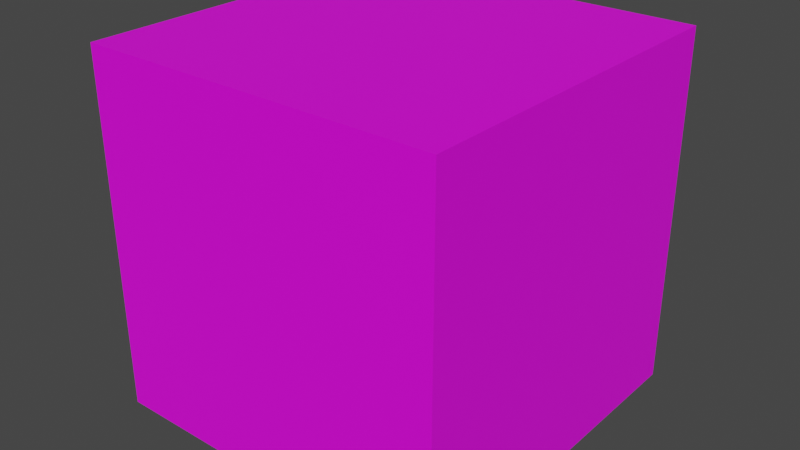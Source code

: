 # Source: wall.blend  (saved by Blender 2.81.16; exported with 4.5.12 LTS)
import bpy
from mathutils import Matrix  # noqa: F401  (used for matrix-valued properties, if any)

bpy.ops.wm.read_factory_settings(use_empty=True)
scene = bpy.context.scene
scene.name = 'Scene'

# ---- images (referenced by path relative to the original .blend; pixels are not part of the script)
import os
ASSET_DIR = os.environ.get("B2B_ASSET_DIR", "")  # directory of the original .blend (textures are referenced by path, not embedded)
HERE = os.path.dirname(os.path.abspath(__file__))  # packed textures are extracted next to this script under _unpacked/

def load_image(name, relpath, width, height, colorspace="sRGB"):
    """Load a texture the original file referenced (path relative to the .blend, or extracted next to this script)."""
    p = next((c for c in (os.path.join(HERE, relpath), os.path.join(ASSET_DIR, relpath)) if relpath and os.path.exists(c)), "")
    if p:
        img = bpy.data.images.load(p, check_existing=True)
        img.name = name
    else:  # same state as the original file: an image datablock whose file is absent (Cycles renders it pink)
        img = bpy.data.images.new(name, width, height)
        img.source = "FILE"
        img.filepath = "//" + (relpath or name)
    img.colorspace_settings.name = colorspace
    return img
img_wall_bmp = load_image('wall.bmp', 'wall.bmp', 1024, 1024, 'sRGB')

# ---- materials (node trees are filled in below, after node groups)
mat_material_001 = bpy.data.materials.new('Material.001')
mat_material_001.use_transparent_shadow = False

# ---- material node trees
mat_material_001.use_nodes = True; mat_material_001.node_tree.nodes.clear()
_N = mat_material_001.node_tree.nodes; _L = mat_material_001.node_tree.links
n0 = _N.new('ShaderNodeOutputMaterial'); n0.name = 'Material Output'; n0.location = (300, 300)
n1 = _N.new('ShaderNodeBsdfPrincipled'); n1.name = 'Principled BSDF'; n1.location = (10, 300)
n1.distribution = 'GGX'
n1.subsurface_method = 'BURLEY'
n1.inputs[3].default_value = 1.45
n1.inputs[27].default_value = (0.0, 0.0, 0.0, 1.0)
n1.inputs[28].default_value = 1.0
n2 = _N.new('ShaderNodeTexImage'); n2.name = 'Image Texture'; n2.location = (-280, 260)
n2.image = img_wall_bmp
_L.new(n1.outputs[0], n0.inputs[0])
_L.new(n2.outputs[0], n1.inputs[0])
n0.is_active_output = True

# ---- world
world_world = bpy.data.worlds.new('World'); scene.world = world_world
world_world.use_nodes = True; world_world.node_tree.nodes.clear()
_N = world_world.node_tree.nodes; _L = world_world.node_tree.links
n0 = _N.new('ShaderNodeOutputWorld'); n0.name = 'World Output'; n0.location = (300, 300)
n1 = _N.new('ShaderNodeBackground'); n1.name = 'Background'; n1.location = (10, 300)
n1.inputs[0].default_value = (0.05088, 0.05088, 0.05088, 1.0)
_L.new(n1.outputs[0], n0.inputs[0])
n0.is_active_output = True
world_world.color = (0.05088, 0.05088, 0.05088)
world_world.use_sun_shadow = False
world_world.sun_shadow_jitter_overblur = 0.0

# ---- meshes
me_cube_001 = bpy.data.meshes.new('Cube.001')
me_cube_001.from_pydata([(1.0, -1.0, -1.0), (1.0, -1.0, 1.0), (-1.0, -1.0, 1.0), (-1.0, -1.0, -1.0), (1.0, 1.0, -1.0), (-1.0, 1.0, -1.0), (-1.0, 1.0, 1.0), (1.0, 1.0, 1.0)], [], [(0, 1, 2, 3), (4, 5, 6, 7), (0, 4, 7, 1), (1, 7, 6, 2), (2, 6, 5, 3), (4, 0, 3, 5)])
me_cube_001.polygons.foreach_set('use_smooth', [True] * 6)
_k = set([(0, 1), (0, 3), (0, 4), (1, 2), (1, 7), (2, 3), (2, 6), (3, 5), (4, 5), (4, 7), (5, 6), (6, 7)])
me_cube_001.attributes.new('sharp_edge', 'BOOLEAN', 'EDGE').data.foreach_set('value', [ (min(e.vertices), max(e.vertices)) in _k for e in me_cube_001.edges])
_uv = me_cube_001.uv_layers.new(name='UVMap')
_uv.uv.foreach_set('vector', [0.002728, 0.002728, 0.9973, 0.002728, 0.9973, 0.9973, 0.002728, 0.9973, 0.9959, 0.9959, 0.004083, 0.9959, 0.004083, 0.004082, 0.9959, 0.004082, 0.003368, 0.9974, 0.002638, 0.003368, 0.9966, 0.002638, 0.9974, 0.9966, 0.0005851, 0.9962, 0.003811, 0.0005844, 0.9994, 0.003807, 0.9962, 0.9994, 0.001698, 1.006, -0.006009, 0.001698, 0.9983, -0.006009, 1.006, 0.9983, 0.9973, 0.002719, 0.9973, 0.9973, 0.002719, 0.9973, 0.002719, 0.002719])
me_cube_001.materials.append(mat_material_001)
me_cube_001.use_remesh_fix_poles = True
me_cube_001.use_remesh_preserve_attributes = False
me_cube_001.use_mirror_vertex_groups = False
me_cube_001.update()
me_cube_001.normals_split_custom_set([tuple(v) for v in zip(*[iter([0.0, -1.0, 0.0, 0.0, -1.0, 0.0, 0.0, -1.0, 0.0, 0.0, -1.0, 0.0, 0.0, 1.0, 0.0, 0.0, 1.0, 0.0, 0.0, 1.0, 0.0, 0.0, 1.0, 0.0, 1.0, 2.384e-07, 2.533e-07, 1.0, 2.384e-07, 2.533e-07, 1.0, 2.384e-07, 2.533e-07, 1.0, 2.384e-07, 2.533e-07, 0.0, 0.0, 1.0, 0.0, 0.0, 1.0, 0.0, 0.0, 1.0, 0.0, 0.0, 1.0, -1.0, 0.0, 0.0, -1.0, 0.0, 0.0, -1.0, 0.0, 0.0, -1.0, 0.0, 0.0, 0.0, 0.0, -1.0, 0.0, 0.0, -1.0, 0.0, 0.0, -1.0, 0.0, 0.0, -1.0])] * 3)])

# ---- objects
ob_cube_001 = bpy.data.objects.new('Cube.001', me_cube_001)

# ---- transforms, parenting, visibility, modifiers, constraints
ob_cube_001.location = (0.0, 0.0, 0.0)
ob_cube_001.rotation_euler = (1.571, -0.0, 0.0)
ob_cube_001.lineart.crease_threshold = 0.0

# ---- collection membership
scene.collection.objects.link(ob_cube_001)

# ---- scene / render settings (as saved in the file)
scene.frame_start = 1; scene.frame_end = 250; scene.frame_set(2)
scene.render.engine = 'BLENDER_EEVEE_NEXT'
scene.cycles.use_denoising = False
scene.cycles.samples = 128
scene.cycles.sampling_pattern = 'TABULATED_SOBOL'
scene.cycles.use_adaptive_sampling = False
scene.cycles.use_light_tree = False
scene.view_settings.view_transform = 'Filmic'
bpy.context.view_layer.update()

# ---- added for rendering (the .blend has no active camera and no usable light): camera, sun
cam_auto = bpy.data.cameras.new('AutoCamera')
cam_auto.lens = 50.0
cam_auto.sensor_width = 36.0
cam_auto.clip_end = 1000.0
ob_auto_camera = bpy.data.objects.new('AutoCamera', cam_auto)
scene.collection.objects.link(ob_auto_camera)
ob_auto_camera.location = (3.20507, -3.84609, 2.56406)
ob_auto_camera.rotation_euler = (1.09748, -7.21219e-08, 0.694738)
scene.camera = ob_auto_camera
light_auto_sun = bpy.data.lights.new('AutoSun', 'SUN')
light_auto_sun.energy = 3.0
light_auto_sun.angle = 0.0523599
ob_auto_sun = bpy.data.objects.new('AutoSun', light_auto_sun)
scene.collection.objects.link(ob_auto_sun)
ob_auto_sun.rotation_euler = (0.872665, 0.174533, 0.523599)
bpy.context.view_layer.update()
